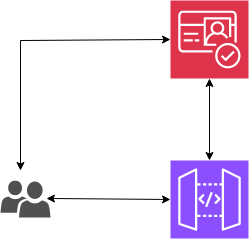

The diagram above was exported from draw.io. Its source (the exported page's mxGraphModel, read from the mxfile embedded in the PNG):
<mxGraphModel dx="806" dy="483" grid="1" gridSize="10" guides="1" tooltips="1" connect="1" arrows="1" fold="1" page="1" pageScale="1" pageWidth="850" pageHeight="1100" math="0" shadow="0">
  <root>
    <mxCell id="0" />
    <mxCell id="1" parent="0" />
    <mxCell id="I9EqLcRq8o49asBsK75f-1" value="" style="sketch=0;pointerEvents=1;shadow=0;dashed=0;html=1;strokeColor=none;labelPosition=center;verticalLabelPosition=bottom;verticalAlign=top;align=center;fillColor=#505050;shape=mxgraph.mscae.intune.user_group" vertex="1" parent="1">
      <mxGeometry x="30" y="240" width="50" height="37" as="geometry" />
    </mxCell>
    <mxCell id="I9EqLcRq8o49asBsK75f-3" value="" style="sketch=0;points=[[0,0,0],[0.25,0,0],[0.5,0,0],[0.75,0,0],[1,0,0],[0,1,0],[0.25,1,0],[0.5,1,0],[0.75,1,0],[1,1,0],[0,0.25,0],[0,0.5,0],[0,0.75,0],[1,0.25,0],[1,0.5,0],[1,0.75,0]];outlineConnect=0;fontColor=#232F3E;fillColor=#8C4FFF;strokeColor=#ffffff;dashed=0;verticalLabelPosition=bottom;verticalAlign=top;align=center;html=1;fontSize=12;fontStyle=0;aspect=fixed;shape=mxgraph.aws4.resourceIcon;resIcon=mxgraph.aws4.api_gateway;" vertex="1" parent="1">
      <mxGeometry x="200" y="220" width="78" height="78" as="geometry" />
    </mxCell>
    <mxCell id="I9EqLcRq8o49asBsK75f-7" value="" style="sketch=0;points=[[0,0,0],[0.25,0,0],[0.5,0,0],[0.75,0,0],[1,0,0],[0,1,0],[0.25,1,0],[0.5,1,0],[0.75,1,0],[1,1,0],[0,0.25,0],[0,0.5,0],[0,0.75,0],[1,0.25,0],[1,0.5,0],[1,0.75,0]];outlineConnect=0;fontColor=#232F3E;fillColor=#DD344C;strokeColor=#ffffff;dashed=0;verticalLabelPosition=bottom;verticalAlign=top;align=center;html=1;fontSize=12;fontStyle=0;aspect=fixed;shape=mxgraph.aws4.resourceIcon;resIcon=mxgraph.aws4.cognito;" vertex="1" parent="1">
      <mxGeometry x="200" y="60" width="78" height="78" as="geometry" />
    </mxCell>
    <mxCell id="I9EqLcRq8o49asBsK75f-11" value="" style="endArrow=classic;startArrow=classic;html=1;rounded=0;entryX=0.5;entryY=1;entryDx=0;entryDy=0;entryPerimeter=0;exitX=0.5;exitY=0;exitDx=0;exitDy=0;exitPerimeter=0;" edge="1" parent="1" source="I9EqLcRq8o49asBsK75f-3" target="I9EqLcRq8o49asBsK75f-7">
      <mxGeometry width="50" height="50" relative="1" as="geometry">
        <mxPoint x="220" y="210" as="sourcePoint" />
        <mxPoint x="270" y="160" as="targetPoint" />
      </mxGeometry>
    </mxCell>
    <mxCell id="I9EqLcRq8o49asBsK75f-12" value="" style="endArrow=classic;startArrow=classic;html=1;rounded=0;entryX=0;entryY=0.5;entryDx=0;entryDy=0;entryPerimeter=0;" edge="1" parent="1" target="I9EqLcRq8o49asBsK75f-7">
      <mxGeometry width="50" height="50" relative="1" as="geometry">
        <mxPoint x="50" y="230" as="sourcePoint" />
        <mxPoint x="90" y="130" as="targetPoint" />
        <Array as="points">
          <mxPoint x="50" y="100" />
        </Array>
      </mxGeometry>
    </mxCell>
    <mxCell id="I9EqLcRq8o49asBsK75f-13" value="" style="endArrow=classic;startArrow=classic;html=1;rounded=0;entryX=0;entryY=0.5;entryDx=0;entryDy=0;entryPerimeter=0;exitX=0.92;exitY=0.486;exitDx=0;exitDy=0;exitPerimeter=0;" edge="1" parent="1" source="I9EqLcRq8o49asBsK75f-1" target="I9EqLcRq8o49asBsK75f-3">
      <mxGeometry width="50" height="50" relative="1" as="geometry">
        <mxPoint x="120" y="290" as="sourcePoint" />
        <mxPoint x="170" y="240" as="targetPoint" />
      </mxGeometry>
    </mxCell>
  </root>
</mxGraphModel>